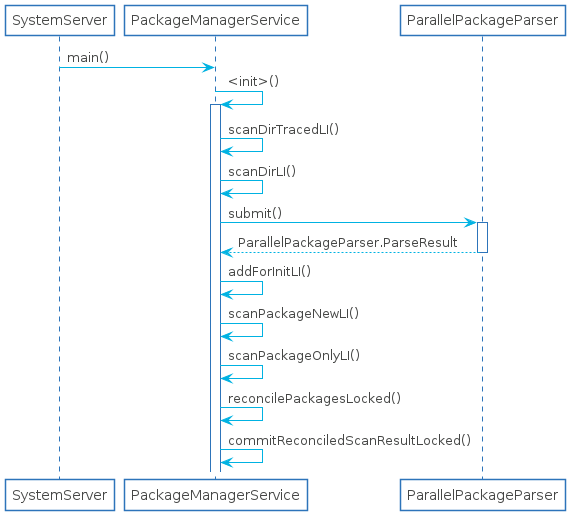

The diagram above was rendered by PlantUML. Its source (embedded in the PNG):
@startuml

skinparam shadowing false
skinparam DefaultFontName Proxima Nova
skinparam ArrowColor #00b2e2
skinparam DefaultFontColor #454645

skinparam ActivityBorderColor #2D74BA
skinparam ActivityDiamondBorderColor #2D74BA
skinparam ActorBorderColor #2D74BA
skinparam AgentBorderColor #2D74BA
skinparam ArtifactBorderColor #2D74BA
skinparam CardBorderColor #2D74BA
skinparam ClassBorderColor #2D74BA
skinparam CloudBorderColor #2D74BA
skinparam CollectionsBorderColor #2D74BA
skinparam ComponentBorderColor #2D74BA
skinparam ControlBorderColor #2D74BA
skinparam BoundaryBorderColor #2D74BA
skinparam DatabaseBorderColor #2D74BA
skinparam EntityBorderColor #2D74BA
skinparam FileBorderColor #2D74BA
skinparam FolderBorderColor #2D74BA
skinparam FrameBorderColor #2D74BA
skinparam InterfaceBorderColor #2D74BA
skinparam LegendBorderColor #2D74BA
skinparam NodeBorderColor #2D74BA
skinparam NoteBorderColor #2D74BA
skinparam ObjectBorderColor #2D74BA
skinparam PackageBorderColor #2D74BA
skinparam PageBorderColor #2D74BA
skinparam ParticipantBorderColor #2D74BA
skinparam PartitionBorderColor #2D74BA
skinparam QueueBorderColor #2D74BA
skinparam RectangleBorderColor #2D74BA
skinparam SequenceBoxBorderColor #2D74BA
skinparam SequenceDividerBorderColor #2D74BA
skinparam SequenceGroupBorderColor #2D74BA
skinparam SequenceLifeLineBorderColor #2D74BA
skinparam SequenceReferenceBorderColor #2D74BA
skinparam StackBorderColor #2D74BA
skinparam StateBorderColor #2D74BA
skinparam StereotypeABorderColor #2D74BA
skinparam StereotypeCBorderColor #2D74BA
skinparam StereotypeEBorderColor #2D74BA
skinparam StereotypeIBorderColor #2D74BA
skinparam StereotypeNBorderColor #2D74BA
skinparam StorageBorderColor #2D74BA
skinparam SwimlaneBorderColor #2D74BA
skinparam UsecaseBorderColor #2D74BA

skinparam ActivityBackgroundColor #FFFFFF
skinparam ActivityDiamondBackgroundColor #FFFFFF
skinparam ActorBackgroundColor #FFFFFF
skinparam AgentBackgroundColor #FFFFFF
skinparam ArtifactBackgroundColor #FFFFFF
skinparam BackgroundColor #FFFFFF
skinparam BoundaryBackgroundColor #FFFFFF
skinparam CardBackgroundColor #FFFFFF
skinparam ClassBackgroundColor #FFFFFF
skinparam ClassHeaderBackgroundColor #FFFFFF
skinparam CloudBackgroundColor #FFFFFF
skinparam CollectionsBackgroundColor #FFFFFF
skinparam ComponentBackgroundColor #FFFFFF
skinparam BoundaryBackgroundColor #FFFFFF
skinparam ControlBackgroundColor #FFFFFF
skinparam DatabaseBackgroundColor #FFFFFF
skinparam EntityBackgroundColor #FFFFFF
skinparam FileBackgroundColor #FFFFFF
skinparam FolderBackgroundColor #FFFFFF
skinparam FrameBackgroundColor #FFFFFF
skinparam IconPackageBackgroundColor #FFFFFF
skinparam IconPrivateBackgroundColor #FFFFFF
skinparam IconProtectedBackgroundColor #FFFFFF
skinparam IconPublicBackgroundColor #FFFFFF
skinparam InterfaceBackgroundColor #FFFFFF
skinparam LegendBackgroundColor #FFFFFF
skinparam NodeBackgroundColor #FFFFFF
skinparam NoteBackgroundColor #FFFFFF
skinparam ObjectBackgroundColor #FFFFFF
skinparam PackageBackgroundColor #FFFFFF
skinparam ParticipantBackgroundColor #FFFFFF
skinparam PartitionBackgroundColor #FFFFFF
skinparam QueueBackgroundColor #FFFFFF
skinparam RectangleBackgroundColor #FFFFFF
skinparam SequenceBoxBackgroundColor #FFFFFF
skinparam SequenceDividerBackgroundColor #FFFFFF
skinparam SequenceGroupBackgroundColor #FFFFFF
skinparam SequenceGroupBodyBackgroundColor #FFFFFF
skinparam SequenceLifeLineBackgroundColor #FFFFFF
skinparam SequenceReferenceBackgroundColor #FFFFFF
skinparam SequenceReferenceHeaderBackgroundColor #FFFFFF
skinparam StackBackgroundColor #FFFFFF
skinparam StateBackgroundColor #FFFFFF
skinparam StereotypeABackgroundColor #FFFFFF
skinparam StereotypeCBackgroundColor #FFFFFF
skinparam StereotypeEBackgroundColor #FFFFFF
skinparam StereotypeIBackgroundColor #FFFFFF
skinparam StereotypeNBackgroundColor #FFFFFF
skinparam StorageBackgroundColor #FFFFFF
skinparam TitleBackgroundColor #FFFFFF
skinparam UsecaseBackgroundColor #FFFFFF

skinparam ActivityStartColor #454645
skinparam ActivityEndColor #454645
skinparam StateStartColor #454645
skinparam StateEndColor #454645
participant SystemServer as a
participant PackageManagerService as b
participant ParallelPackageParser as c

a->b : main()
b->b : <init>()
activate b
b->b : scanDirTracedLI()
b->b : scanDirLI()
b->c : submit()
activate c
return ParallelPackageParser.ParseResult
b->b : addForInitLI()
b->b : scanPackageNewLI()
b->b : scanPackageOnlyLI()
b->b : reconcilePackagesLocked()
b->b : commitReconciledScanResultLocked()
@enduml